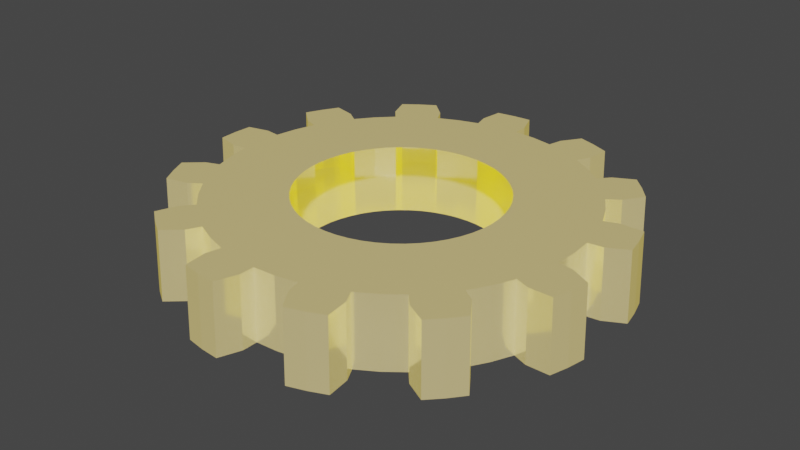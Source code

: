 # Source: Gear.blend  (saved by Blender 3.6.13; exported with 4.5.12 LTS)
import bpy
from mathutils import Matrix  # noqa: F401  (used for matrix-valued properties, if any)

bpy.ops.wm.read_factory_settings(use_empty=True)
scene = bpy.context.scene
scene.name = 'Scene'

# ---- collections
col_collection = bpy.data.collections.new('Collection'); scene.collection.children.link(col_collection)

# ---- materials (node trees are filled in below, after node groups)
mat_material_004 = bpy.data.materials.new('Material.004')
mat_material_004.use_transparent_shadow = False

# ---- material node trees
mat_material_004.use_nodes = True; mat_material_004.node_tree.nodes.clear()
_N = mat_material_004.node_tree.nodes; _L = mat_material_004.node_tree.links
n0 = _N.new('ShaderNodeBsdfPrincipled'); n0.name = 'Principled BSDF'; n0.location = (10, 299)
n0.distribution = 'GGX'
n0.subsurface_method = 'RANDOM_WALK_SKIN'
n0.inputs[1].default_value = 0.7674
n0.inputs[2].default_value = 0.1133
n0.inputs[3].default_value = 1.45
n0.inputs[13].default_value = 0.1677
n0.inputs[27].default_value = (1.0, 0.7085, 0.002917, 1.0)
n0.inputs[28].default_value = 0.3
n1 = _N.new('ShaderNodeOutputMaterial'); n1.name = 'Material Output'; n1.location = (300, 299)
_L.new(n0.outputs[0], n1.inputs[0])
n1.is_active_output = True

# ---- world
world_world = bpy.data.worlds.new('World'); scene.world = world_world
world_world.use_nodes = True; world_world.node_tree.nodes.clear()
_N = world_world.node_tree.nodes; _L = world_world.node_tree.links
n0 = _N.new('ShaderNodeOutputWorld'); n0.name = 'World Output'; n0.location = (300, 300)
n1 = _N.new('ShaderNodeBackground'); n1.name = 'Background'; n1.location = (10, 300)
n1.inputs[0].default_value = (0.05088, 0.05088, 0.05088, 1.0)
_L.new(n1.outputs[0], n0.inputs[0])
n0.is_active_output = True
world_world.color = (0.05088, 0.05088, 0.05088)
world_world.use_sun_shadow = False
world_world.sun_shadow_jitter_overblur = 0.0

# ---- meshes
me_gear = bpy.data.meshes.new('Gear')
me_gear.from_pydata([(0.47, 0.0, -0.16), (0.4666, 0.05665, -0.16), (0.4563, 0.1125, -0.16), (0.4395, 0.1667, -0.16), (0.85, 0.0, -0.16), (0.8438, 0.1025, -0.16), (0.8253, 0.2034, -0.16), (0.7948, 0.3014, -0.16), (0.9133, 0.1109, -0.16), (0.8933, 0.2202, -0.16), (0.8602, 0.3262, -0.16), (1.007, 0.1602, -0.16), (0.9904, 0.2441, -0.16), (0.9664, 0.3263, -0.16), (0.4644, 0.0, 0.16), (0.461, 0.05598, 0.16), (0.4509, 0.1111, 0.16), (0.4343, 0.1647, 0.16), (0.8399, 0.0, 0.16), (0.8338, 0.1012, 0.16), (0.8155, 0.201, 0.16), (0.7854, 0.2978, 0.16), (0.9025, 0.1096, 0.16), (0.8827, 0.2176, 0.16), (0.85, 0.3224, 0.16), (0.9954, 0.1583, 0.16), (0.9786, 0.2412, 0.16), (0.955, 0.3224, 0.16), (0.4162, 0.2184, -0.16), (0.3868, 0.267, -0.16), (0.3518, 0.3117, -0.16), (0.3117, 0.3518, -0.16), (0.7526, 0.395, -0.16), (0.6995, 0.4829, -0.16), (0.6362, 0.5637, -0.16), (0.5637, 0.6362, -0.16), (0.7571, 0.5226, -0.16), (0.6886, 0.6101, -0.16), (0.6101, 0.6886, -0.16), (0.8175, 0.61, -0.16), (0.7635, 0.6764, -0.16), (0.7041, 0.738, -0.16), (0.4112, 0.2158, 0.16), (0.3822, 0.2638, 0.16), (0.3476, 0.308, 0.16), (0.308, 0.3476, 0.16), (0.7437, 0.3903, 0.16), (0.6913, 0.4771, 0.16), (0.6287, 0.557, 0.16), (0.557, 0.6287, 0.16), (0.7482, 0.5164, 0.16), (0.6805, 0.6028, 0.16), (0.6028, 0.6805, 0.16), (0.8078, 0.6028, 0.16), (0.7544, 0.6684, 0.16), (0.6957, 0.7293, 0.16), (0.267, 0.3868, -0.16), (0.2184, 0.4162, -0.16), (0.1667, 0.4395, -0.16), (0.1125, 0.4563, -0.16), (0.4829, 0.6995, -0.16), (0.395, 0.7526, -0.16), (0.3014, 0.7948, -0.16), (0.2034, 0.8253, -0.16), (0.4275, 0.8146, -0.16), (0.3262, 0.8602, -0.16), (0.2202, 0.8933, -0.16), (0.4404, 0.92, -0.16), (0.3617, 0.9537, -0.16), (0.2805, 0.9807, -0.16), (0.2638, 0.3822, 0.16), (0.2158, 0.4112, 0.16), (0.1647, 0.4343, 0.16), (0.1111, 0.4509, 0.16), (0.4771, 0.6913, 0.16), (0.3903, 0.7437, 0.16), (0.2978, 0.7854, 0.16), (0.201, 0.8155, 0.16), (0.4225, 0.805, 0.16), (0.3224, 0.85, 0.16), (0.2176, 0.8827, 0.16), (0.4352, 0.9091, 0.16), (0.3574, 0.9424, 0.16), (0.2771, 0.9691, 0.16), (0.05665, 0.4666, -0.16), (1.331e-16, 0.47, -0.16), (-0.05665, 0.4666, -0.16), (-0.1125, 0.4563, -0.16), (0.1025, 0.8438, -0.16), (2.408e-16, 0.85, -0.16), (-0.1025, 0.8438, -0.16), (-0.2034, 0.8253, -0.16), (2.606e-16, 0.92, -0.16), (-0.1109, 0.9133, -0.16), (-0.2202, 0.8933, -0.16), (-0.03762, 1.019, -0.16), (-0.1229, 1.013, -0.16), (-0.2074, 0.9987, -0.16), (0.05598, 0.461, 0.16), (1.316e-16, 0.4644, 0.16), (-0.05598, 0.461, 0.16), (-0.1111, 0.4509, 0.16), (0.1012, 0.8338, 0.16), (2.379e-16, 0.8399, 0.16), (-0.1012, 0.8338, 0.16), (-0.201, 0.8155, 0.16), (2.575e-16, 0.9091, 0.16), (-0.1096, 0.9025, 0.16), (-0.2176, 0.8827, 0.16), (-0.03718, 1.007, 0.16), (-0.1215, 1.001, 0.16), (-0.205, 0.9869, 0.16), (-0.1667, 0.4395, -0.16), (-0.2184, 0.4162, -0.16), (-0.267, 0.3868, -0.16), (-0.3117, 0.3518, -0.16), (-0.3014, 0.7948, -0.16), (-0.395, 0.7526, -0.16), (-0.4829, 0.6995, -0.16), (-0.5637, 0.6362, -0.16), (-0.4275, 0.8146, -0.16), (-0.5226, 0.7571, -0.16), (-0.6101, 0.6886, -0.16), (-0.507, 0.8851, -0.16), (-0.5794, 0.8394, -0.16), (-0.6478, 0.7879, -0.16), (-0.1647, 0.4343, 0.16), (-0.2158, 0.4112, 0.16), (-0.2638, 0.3822, 0.16), (-0.308, 0.3476, 0.16), (-0.2978, 0.7854, 0.16), (-0.3903, 0.7437, 0.16), (-0.4771, 0.6913, 0.16), (-0.557, 0.6287, 0.16), (-0.4225, 0.805, 0.16), (-0.5164, 0.7482, 0.16), (-0.6028, 0.6805, 0.16), (-0.501, 0.8746, 0.16), (-0.5726, 0.8295, 0.16), (-0.6401, 0.7786, 0.16), (-0.3518, 0.3117, -0.16), (-0.3868, 0.267, -0.16), (-0.4162, 0.2184, -0.16), (-0.4395, 0.1667, -0.16), (-0.6362, 0.5637, -0.16), (-0.6995, 0.4829, -0.16), (-0.7526, 0.395, -0.16), (-0.7948, 0.3014, -0.16), (-0.7571, 0.5226, -0.16), (-0.8146, 0.4275, -0.16), (-0.8602, 0.3262, -0.16), (-0.8602, 0.5481, -0.16), (-0.9032, 0.474, -0.16), (-0.9397, 0.3966, -0.16), (-0.3476, 0.308, 0.16), (-0.3822, 0.2638, 0.16), (-0.4112, 0.2158, 0.16), (-0.4343, 0.1647, 0.16), (-0.6287, 0.557, 0.16), (-0.6913, 0.4771, 0.16), (-0.7437, 0.3903, 0.16), (-0.7854, 0.2978, 0.16), (-0.7482, 0.5164, 0.16), (-0.805, 0.4225, 0.16), (-0.85, 0.3224, 0.16), (-0.8501, 0.5416, 0.16), (-0.8925, 0.4684, 0.16), (-0.9286, 0.3919, 0.16), (-0.4563, 0.1125, -0.16), (-0.4666, 0.05665, -0.16), (-0.47, 2.663e-16, -0.16), (-0.4666, -0.05665, -0.16), (-0.8253, 0.2034, -0.16), (-0.8438, 0.1025, -0.16), (-0.85, 4.816e-16, -0.16), (-0.8438, -0.1025, -0.16), (-0.9133, 0.1109, -0.16), (-0.92, 5.212e-16, -0.16), (-0.9133, -0.1109, -0.16), (-1.016, 0.08552, -0.16), (-1.02, 5.779e-16, -0.16), (-1.016, -0.08552, -0.16), (-0.4509, 0.1111, 0.16), (-0.461, 0.05598, 0.16), (-0.4644, 2.631e-16, 0.16), (-0.461, -0.05598, 0.16), (-0.8155, 0.201, 0.16), (-0.8338, 0.1012, 0.16), (-0.8399, 4.759e-16, 0.16), (-0.8338, -0.1012, 0.16), (-0.9025, 0.1096, 0.16), (-0.9091, 5.151e-16, 0.16), (-0.9025, -0.1096, 0.16), (-1.004, 0.0845, 0.16), (-1.008, 5.71e-16, 0.16), (-1.004, -0.0845, 0.16), (-0.4563, -0.1125, -0.16), (-0.4395, -0.1667, -0.16), (-0.4162, -0.2184, -0.16), (-0.3868, -0.267, -0.16), (-0.8253, -0.2034, -0.16), (-0.7948, -0.3014, -0.16), (-0.7526, -0.395, -0.16), (-0.6995, -0.4829, -0.16), (-0.8602, -0.3262, -0.16), (-0.8146, -0.4275, -0.16), (-0.7571, -0.5226, -0.16), (-0.9397, -0.3966, -0.16), (-0.9032, -0.474, -0.16), (-0.8602, -0.5481, -0.16), (-0.4509, -0.1111, 0.16), (-0.4343, -0.1647, 0.16), (-0.4112, -0.2158, 0.16), (-0.3822, -0.2638, 0.16), (-0.8155, -0.201, 0.16), (-0.7854, -0.2978, 0.16), (-0.7437, -0.3903, 0.16), (-0.6913, -0.4771, 0.16), (-0.85, -0.3224, 0.16), (-0.805, -0.4225, 0.16), (-0.7482, -0.5164, 0.16), (-0.9286, -0.3919, 0.16), (-0.8925, -0.4684, 0.16), (-0.8501, -0.5416, 0.16), (-0.3518, -0.3117, -0.16), (-0.3117, -0.3518, -0.16), (-0.267, -0.3868, -0.16), (-0.2184, -0.4162, -0.16), (-0.6362, -0.5637, -0.16), (-0.5637, -0.6362, -0.16), (-0.4829, -0.6995, -0.16), (-0.395, -0.7526, -0.16), (-0.6101, -0.6886, -0.16), (-0.5226, -0.7571, -0.16), (-0.4275, -0.8146, -0.16), (-0.6478, -0.7879, -0.16), (-0.5794, -0.8394, -0.16), (-0.507, -0.8851, -0.16), (-0.3476, -0.308, 0.16), (-0.308, -0.3476, 0.16), (-0.2638, -0.3822, 0.16), (-0.2158, -0.4112, 0.16), (-0.6287, -0.557, 0.16), (-0.557, -0.6287, 0.16), (-0.4771, -0.6913, 0.16), (-0.3903, -0.7437, 0.16), (-0.6028, -0.6805, 0.16), (-0.5164, -0.7482, 0.16), (-0.4225, -0.805, 0.16), (-0.6401, -0.7786, 0.16), (-0.5726, -0.8295, 0.16), (-0.501, -0.8746, 0.16), (-0.1667, -0.4395, -0.16), (-0.1125, -0.4563, -0.16), (-0.05665, -0.4666, -0.16), (-8.634e-17, -0.47, -0.16), (-0.3014, -0.7948, -0.16), (-0.2034, -0.8253, -0.16), (-0.1025, -0.8438, -0.16), (-1.561e-16, -0.85, -0.16), (-0.2202, -0.8933, -0.16), (-0.1109, -0.9133, -0.16), (-1.69e-16, -0.92, -0.16), (-0.2074, -0.9987, -0.16), (-0.1229, -1.013, -0.16), (-0.03762, -1.019, -0.16), (-0.1647, -0.4343, 0.16), (-0.1111, -0.4509, 0.16), (-0.05598, -0.461, 0.16), (-8.532e-17, -0.4644, 0.16), (-0.2978, -0.7854, 0.16), (-0.201, -0.8155, 0.16), (-0.1012, -0.8338, 0.16), (-1.543e-16, -0.8399, 0.16), (-0.2176, -0.8827, 0.16), (-0.1096, -0.9025, 0.16), (-1.67e-16, -0.9091, 0.16), (-0.205, -0.9869, 0.16), (-0.1215, -1.001, 0.16), (-0.03718, -1.007, 0.16), (0.05665, -0.4666, -0.16), (0.1125, -0.4563, -0.16), (0.1667, -0.4395, -0.16), (0.2184, -0.4162, -0.16), (0.1025, -0.8438, -0.16), (0.2034, -0.8253, -0.16), (0.3014, -0.7948, -0.16), (0.395, -0.7526, -0.16), (0.2202, -0.8933, -0.16), (0.3262, -0.8602, -0.16), (0.4275, -0.8146, -0.16), (0.2805, -0.9807, -0.16), (0.3617, -0.9537, -0.16), (0.4404, -0.92, -0.16), (0.05598, -0.461, 0.16), (0.1111, -0.4509, 0.16), (0.1647, -0.4343, 0.16), (0.2158, -0.4112, 0.16), (0.1012, -0.8338, 0.16), (0.201, -0.8155, 0.16), (0.2978, -0.7854, 0.16), (0.3903, -0.7437, 0.16), (0.2176, -0.8827, 0.16), (0.3224, -0.85, 0.16), (0.4225, -0.805, 0.16), (0.2771, -0.9691, 0.16), (0.3574, -0.9424, 0.16), (0.4352, -0.9091, 0.16), (0.267, -0.3868, -0.16), (0.3117, -0.3518, -0.16), (0.3518, -0.3117, -0.16), (0.3868, -0.267, -0.16), (0.4829, -0.6995, -0.16), (0.5637, -0.6362, -0.16), (0.6362, -0.5637, -0.16), (0.6995, -0.4829, -0.16), (0.6101, -0.6886, -0.16), (0.6886, -0.6101, -0.16), (0.7571, -0.5226, -0.16), (0.7041, -0.738, -0.16), (0.7635, -0.6764, -0.16), (0.8175, -0.61, -0.16), (0.2638, -0.3822, 0.16), (0.308, -0.3476, 0.16), (0.3476, -0.308, 0.16), (0.3822, -0.2638, 0.16), (0.4771, -0.6913, 0.16), (0.557, -0.6287, 0.16), (0.6287, -0.557, 0.16), (0.6913, -0.4771, 0.16), (0.6028, -0.6805, 0.16), (0.6805, -0.6028, 0.16), (0.7482, -0.5164, 0.16), (0.6957, -0.7293, 0.16), (0.7544, -0.6684, 0.16), (0.8078, -0.6028, 0.16), (0.4162, -0.2184, -0.16), (0.4395, -0.1667, -0.16), (0.4563, -0.1125, -0.16), (0.4666, -0.05665, -0.16), (0.7526, -0.395, -0.16), (0.7948, -0.3014, -0.16), (0.8253, -0.2034, -0.16), (0.8438, -0.1025, -0.16), (0.8602, -0.3262, -0.16), (0.8933, -0.2202, -0.16), (0.9133, -0.1109, -0.16), (0.9664, -0.3263, -0.16), (0.9904, -0.2441, -0.16), (1.007, -0.1602, -0.16), (0.4112, -0.2158, 0.16), (0.4343, -0.1647, 0.16), (0.4509, -0.1111, 0.16), (0.461, -0.05598, 0.16), (0.7437, -0.3903, 0.16), (0.7854, -0.2978, 0.16), (0.8155, -0.201, 0.16), (0.8338, -0.1012, 0.16), (0.85, -0.3224, 0.16), (0.8827, -0.2176, 0.16), (0.9025, -0.1096, 0.16), (0.955, -0.3224, 0.16), (0.9786, -0.2412, 0.16), (0.9954, -0.1583, 0.16)], [], [(4, 0, 1, 5), (5, 1, 2, 6), (6, 2, 3, 7), (8, 5, 6, 9), (9, 6, 7, 10), (11, 8, 9, 12), (12, 9, 10, 13), (14, 18, 19, 15), (15, 19, 20, 16), (16, 20, 21, 17), (19, 22, 23, 20), (20, 23, 24, 21), (22, 25, 26, 23), (23, 26, 27, 24), (18, 4, 5, 19), (19, 5, 8, 22), (22, 8, 11, 25), (25, 11, 12, 26), (26, 12, 13, 27), (27, 13, 10, 24), (24, 10, 7, 21), (32, 28, 29, 33), (33, 29, 30, 34), (34, 30, 31, 35), (36, 33, 34, 37), (37, 34, 35, 38), (39, 36, 37, 40), (40, 37, 38, 41), (42, 46, 47, 43), (43, 47, 48, 44), (44, 48, 49, 45), (47, 50, 51, 48), (48, 51, 52, 49), (50, 53, 54, 51), (51, 54, 55, 52), (46, 32, 33, 47), (47, 33, 36, 50), (50, 36, 39, 53), (53, 39, 40, 54), (54, 40, 41, 55), (55, 41, 38, 52), (52, 38, 35, 49), (3, 28, 32, 7), (7, 32, 46, 21), (21, 46, 42, 17), (60, 56, 57, 61), (61, 57, 58, 62), (62, 58, 59, 63), (64, 61, 62, 65), (65, 62, 63, 66), (67, 64, 65, 68), (68, 65, 66, 69), (70, 74, 75, 71), (71, 75, 76, 72), (72, 76, 77, 73), (75, 78, 79, 76), (76, 79, 80, 77), (78, 81, 82, 79), (79, 82, 83, 80), (74, 60, 61, 75), (75, 61, 64, 78), (78, 64, 67, 81), (81, 67, 68, 82), (82, 68, 69, 83), (83, 69, 66, 80), (80, 66, 63, 77), (31, 56, 60, 35), (35, 60, 74, 49), (49, 74, 70, 45), (88, 84, 85, 89), (89, 85, 86, 90), (90, 86, 87, 91), (92, 89, 90, 93), (93, 90, 91, 94), (95, 92, 93, 96), (96, 93, 94, 97), (98, 102, 103, 99), (99, 103, 104, 100), (100, 104, 105, 101), (103, 106, 107, 104), (104, 107, 108, 105), (106, 109, 110, 107), (107, 110, 111, 108), (102, 88, 89, 103), (103, 89, 92, 106), (106, 92, 95, 109), (109, 95, 96, 110), (110, 96, 97, 111), (111, 97, 94, 108), (108, 94, 91, 105), (59, 84, 88, 63), (63, 88, 102, 77), (77, 102, 98, 73), (116, 112, 113, 117), (117, 113, 114, 118), (118, 114, 115, 119), (120, 117, 118, 121), (121, 118, 119, 122), (123, 120, 121, 124), (124, 121, 122, 125), (126, 130, 131, 127), (127, 131, 132, 128), (128, 132, 133, 129), (131, 134, 135, 132), (132, 135, 136, 133), (134, 137, 138, 135), (135, 138, 139, 136), (130, 116, 117, 131), (131, 117, 120, 134), (134, 120, 123, 137), (137, 123, 124, 138), (138, 124, 125, 139), (139, 125, 122, 136), (136, 122, 119, 133), (87, 112, 116, 91), (91, 116, 130, 105), (105, 130, 126, 101), (144, 140, 141, 145), (145, 141, 142, 146), (146, 142, 143, 147), (148, 145, 146, 149), (149, 146, 147, 150), (151, 148, 149, 152), (152, 149, 150, 153), (154, 158, 159, 155), (155, 159, 160, 156), (156, 160, 161, 157), (159, 162, 163, 160), (160, 163, 164, 161), (162, 165, 166, 163), (163, 166, 167, 164), (158, 144, 145, 159), (159, 145, 148, 162), (162, 148, 151, 165), (165, 151, 152, 166), (166, 152, 153, 167), (167, 153, 150, 164), (164, 150, 147, 161), (115, 140, 144, 119), (119, 144, 158, 133), (133, 158, 154, 129), (172, 168, 169, 173), (173, 169, 170, 174), (174, 170, 171, 175), (176, 173, 174, 177), (177, 174, 175, 178), (179, 176, 177, 180), (180, 177, 178, 181), (182, 186, 187, 183), (183, 187, 188, 184), (184, 188, 189, 185), (187, 190, 191, 188), (188, 191, 192, 189), (190, 193, 194, 191), (191, 194, 195, 192), (186, 172, 173, 187), (187, 173, 176, 190), (190, 176, 179, 193), (193, 179, 180, 194), (194, 180, 181, 195), (195, 181, 178, 192), (192, 178, 175, 189), (143, 168, 172, 147), (147, 172, 186, 161), (161, 186, 182, 157), (200, 196, 197, 201), (201, 197, 198, 202), (202, 198, 199, 203), (204, 201, 202, 205), (205, 202, 203, 206), (207, 204, 205, 208), (208, 205, 206, 209), (210, 214, 215, 211), (211, 215, 216, 212), (212, 216, 217, 213), (215, 218, 219, 216), (216, 219, 220, 217), (218, 221, 222, 219), (219, 222, 223, 220), (214, 200, 201, 215), (215, 201, 204, 218), (218, 204, 207, 221), (221, 207, 208, 222), (222, 208, 209, 223), (223, 209, 206, 220), (220, 206, 203, 217), (171, 196, 200, 175), (175, 200, 214, 189), (189, 214, 210, 185), (228, 224, 225, 229), (229, 225, 226, 230), (230, 226, 227, 231), (232, 229, 230, 233), (233, 230, 231, 234), (235, 232, 233, 236), (236, 233, 234, 237), (238, 242, 243, 239), (239, 243, 244, 240), (240, 244, 245, 241), (243, 246, 247, 244), (244, 247, 248, 245), (246, 249, 250, 247), (247, 250, 251, 248), (242, 228, 229, 243), (243, 229, 232, 246), (246, 232, 235, 249), (249, 235, 236, 250), (250, 236, 237, 251), (251, 237, 234, 248), (248, 234, 231, 245), (199, 224, 228, 203), (203, 228, 242, 217), (217, 242, 238, 213), (256, 252, 253, 257), (257, 253, 254, 258), (258, 254, 255, 259), (260, 257, 258, 261), (261, 258, 259, 262), (263, 260, 261, 264), (264, 261, 262, 265), (266, 270, 271, 267), (267, 271, 272, 268), (268, 272, 273, 269), (271, 274, 275, 272), (272, 275, 276, 273), (274, 277, 278, 275), (275, 278, 279, 276), (270, 256, 257, 271), (271, 257, 260, 274), (274, 260, 263, 277), (277, 263, 264, 278), (278, 264, 265, 279), (279, 265, 262, 276), (276, 262, 259, 273), (227, 252, 256, 231), (231, 256, 270, 245), (245, 270, 266, 241), (284, 280, 281, 285), (285, 281, 282, 286), (286, 282, 283, 287), (288, 285, 286, 289), (289, 286, 287, 290), (291, 288, 289, 292), (292, 289, 290, 293), (294, 298, 299, 295), (295, 299, 300, 296), (296, 300, 301, 297), (299, 302, 303, 300), (300, 303, 304, 301), (302, 305, 306, 303), (303, 306, 307, 304), (298, 284, 285, 299), (299, 285, 288, 302), (302, 288, 291, 305), (305, 291, 292, 306), (306, 292, 293, 307), (307, 293, 290, 304), (304, 290, 287, 301), (255, 280, 284, 259), (259, 284, 298, 273), (273, 298, 294, 269), (312, 308, 309, 313), (313, 309, 310, 314), (314, 310, 311, 315), (316, 313, 314, 317), (317, 314, 315, 318), (319, 316, 317, 320), (320, 317, 318, 321), (322, 326, 327, 323), (323, 327, 328, 324), (324, 328, 329, 325), (327, 330, 331, 328), (328, 331, 332, 329), (330, 333, 334, 331), (331, 334, 335, 332), (326, 312, 313, 327), (327, 313, 316, 330), (330, 316, 319, 333), (333, 319, 320, 334), (334, 320, 321, 335), (335, 321, 318, 332), (332, 318, 315, 329), (283, 308, 312, 287), (287, 312, 326, 301), (301, 326, 322, 297), (340, 336, 337, 341), (341, 337, 338, 342), (342, 338, 339, 343), (344, 341, 342, 345), (345, 342, 343, 346), (347, 344, 345, 348), (348, 345, 346, 349), (350, 354, 355, 351), (351, 355, 356, 352), (352, 356, 357, 353), (355, 358, 359, 356), (356, 359, 360, 357), (358, 361, 362, 359), (359, 362, 363, 360), (354, 340, 341, 355), (355, 341, 344, 358), (358, 344, 347, 361), (361, 347, 348, 362), (362, 348, 349, 363), (363, 349, 346, 360), (360, 346, 343, 357), (311, 336, 340, 315), (315, 340, 354, 329), (329, 354, 350, 325), (339, 0, 4, 343), (343, 4, 18, 357), (357, 18, 14, 353)])
me_gear.materials.append(mat_material_004)
me_gear.update()

# ---- objects
ob_gear = bpy.data.objects.new('Gear', me_gear)

# ---- transforms, parenting, visibility, modifiers, constraints
ob_gear.location = (0.0, 0.0, 0.0)
_vg = ob_gear.vertex_groups.new(name='Tips')
_vg = ob_gear.vertex_groups.new(name='Valleys')

# ---- collection membership
col_collection.objects.link(ob_gear)

# ---- scene / render settings (as saved in the file)
scene.frame_start = 1; scene.frame_end = 250; scene.frame_set(1)
scene.render.engine = 'BLENDER_EEVEE_NEXT'
scene.cycles.sampling_pattern = 'TABULATED_SOBOL'
scene.view_settings.view_transform = 'Filmic'
bpy.context.view_layer.update()

# ---- added for rendering (the .blend has no active camera and no usable light): camera, sun
cam_auto = bpy.data.cameras.new('AutoCamera')
cam_auto.lens = 50.0
cam_auto.sensor_width = 36.0
cam_auto.clip_end = 1000.0
ob_auto_camera = bpy.data.objects.new('AutoCamera', cam_auto)
scene.collection.objects.link(ob_auto_camera)
ob_auto_camera.location = (2.67018, -3.21182, 2.14121)
ob_auto_camera.rotation_euler = (1.09748, -7.21219e-08, 0.694738)
scene.camera = ob_auto_camera
light_auto_sun = bpy.data.lights.new('AutoSun', 'SUN')
light_auto_sun.energy = 3.0
light_auto_sun.angle = 0.0523599
ob_auto_sun = bpy.data.objects.new('AutoSun', light_auto_sun)
scene.collection.objects.link(ob_auto_sun)
ob_auto_sun.rotation_euler = (0.872665, 0.174533, 0.523599)
bpy.context.view_layer.update()
